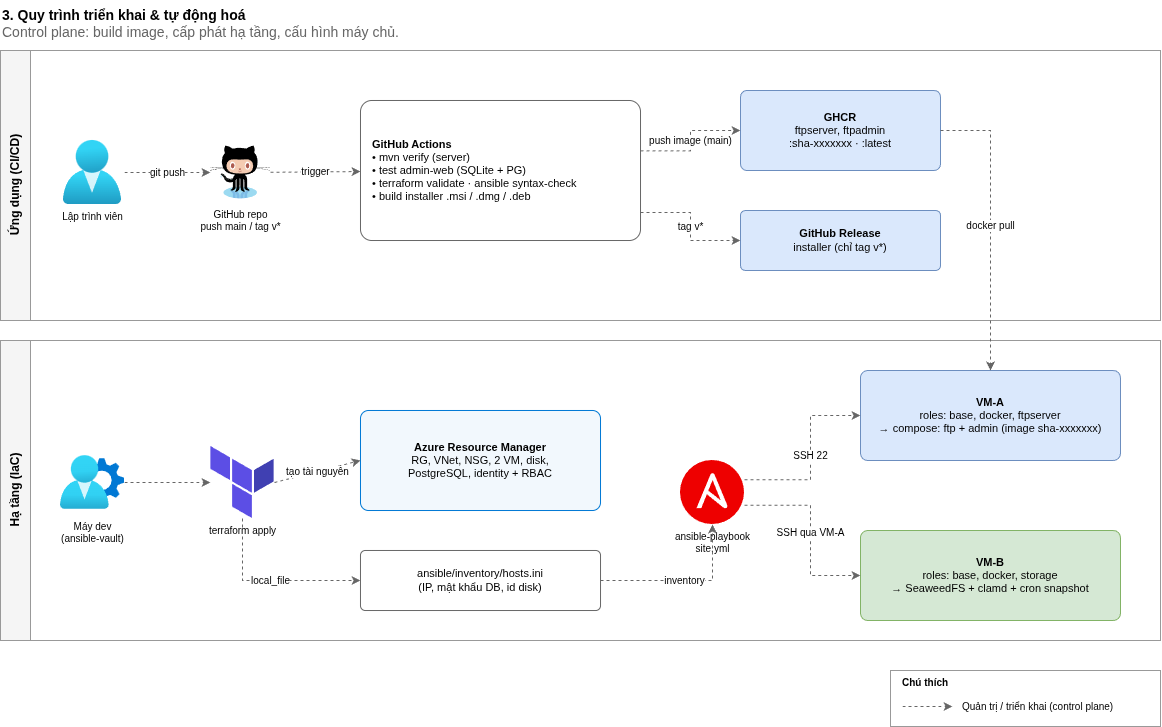

The diagram above was exported from draw.io. Its source (the exported page's mxGraphModel, read from the mxfile embedded in the PNG):
<mxGraphModel dx="1595" dy="877" grid="1" gridSize="10" guides="1" tooltips="1" connect="1" arrows="1" fold="1" page="1" pageScale="1" pageWidth="1240" pageHeight="820" math="0" shadow="0">
  <root>
    <mxCell id="0" />
    <mxCell id="1" parent="0" />
    <mxCell id="c1" parent="1" style="text;html=1;whiteSpace=wrap;fontSize=11;align=left;verticalAlign=top;fontSize=14;" value="&lt;b&gt;3. Quy trình triển khai &amp; tự động hoá&lt;/b&gt;&lt;br&gt;&lt;font color='#666666'&gt;Control plane: build image, cấp phát hạ tầng, cấu hình máy chủ.&lt;/font&gt;" vertex="1">
      <mxGeometry height="40" width="900" x="40" y="10" as="geometry" />
    </mxCell>
    <mxCell id="c2" parent="1" style="swimlane;horizontal=0;html=1;startSize=30;fontSize=12;fillColor=#F5F5F5;strokeColor=#999999;" value="Ứng dụng (CI/CD)" vertex="1">
      <mxGeometry height="270" width="1160" x="40" y="60" as="geometry" />
    </mxCell>
    <mxCell id="c3" parent="1" style="swimlane;horizontal=0;html=1;startSize=30;fontSize=12;fillColor=#F5F5F5;strokeColor=#999999;" value="Hạ tầng (IaC)" vertex="1">
      <mxGeometry height="300" width="1160" x="40" y="350" as="geometry" />
    </mxCell>
    <mxCell id="c4" parent="1" style="image;aspect=fixed;html=1;fontSize=10;image=img/lib/azure2/identity/Users.svg;" value="Lập trình viên" vertex="1">
      <mxGeometry height="64" width="64" x="100" y="150" as="geometry" />
    </mxCell>
    <mxCell id="c5" parent="1" style="image;aspect=fixed;html=1;fontSize=10;image=data:image/svg+xml,(base64 omitted: 7024 chars);" value="GitHub repo&lt;br&gt;push main / tag v*" vertex="1">
      <mxGeometry height="60" width="60" x="250" y="152" as="geometry" />
    </mxCell>
    <mxCell id="c6" parent="1" style="rounded=1;arcSize=8;whiteSpace=wrap;html=1;fontSize=11;fillColor=#FFFFFF;strokeColor=#666666;align=left;spacingLeft=10;" value="&lt;b&gt;GitHub Actions&lt;/b&gt;&lt;br&gt;• mvn verify (server)&lt;br&gt;• test admin-web (SQLite + PG)&lt;br&gt;• terraform validate · ansible syntax-check&lt;br&gt;• build installer .msi / .dmg / .deb" vertex="1">
      <mxGeometry height="140" width="280" x="400" y="110" as="geometry" />
    </mxCell>
    <mxCell id="c7" parent="1" style="rounded=1;arcSize=8;whiteSpace=wrap;html=1;fontSize=11;fillColor=#DAE8FC;strokeColor=#6C8EBF;" value="&lt;b&gt;GHCR&lt;/b&gt;&lt;br&gt;ftpserver, ftpadmin&lt;br&gt;:sha-xxxxxxx · :latest" vertex="1">
      <mxGeometry height="80" width="200" x="780" y="100" as="geometry" />
    </mxCell>
    <mxCell id="c8" parent="1" style="rounded=1;arcSize=8;whiteSpace=wrap;html=1;fontSize=11;fillColor=#DAE8FC;strokeColor=#6C8EBF;" value="&lt;b&gt;GitHub Release&lt;/b&gt;&lt;br&gt;installer (chỉ tag v*)" vertex="1">
      <mxGeometry height="60" width="200" x="780" y="220" as="geometry" />
    </mxCell>
    <mxCell id="c9" parent="1" style="image;aspect=fixed;html=1;fontSize=10;image=img/lib/azure2/identity/User_Settings.svg;" value="Máy dev&lt;br&gt;(ansible-vault)" vertex="1">
      <mxGeometry height="64" width="64" x="100" y="460" as="geometry" />
    </mxCell>
    <mxCell id="c10" parent="1" style="image;aspect=fixed;html=1;fontSize=10;image=data:image/svg+xml,(base64 omitted: 444 chars);" value="terraform apply" vertex="1">
      <mxGeometry height="72" width="64" x="250" y="456" as="geometry" />
    </mxCell>
    <mxCell id="c11" parent="1" style="rounded=1;arcSize=8;whiteSpace=wrap;html=1;fontSize=11;fillColor=#F2F8FD;strokeColor=#0078D4;" value="&lt;b&gt;Azure Resource Manager&lt;/b&gt;&lt;br&gt;RG, VNet, NSG, 2 VM, disk,&lt;br&gt;PostgreSQL, identity + RBAC" vertex="1">
      <mxGeometry height="100" width="240" x="400" y="420" as="geometry" />
    </mxCell>
    <mxCell id="c12" parent="1" style="rounded=1;arcSize=8;whiteSpace=wrap;html=1;fontSize=11;fillColor=#FFFFFF;strokeColor=#666666;" value="ansible/inventory/hosts.ini&lt;br&gt;(IP, mật khẩu DB, id disk)" vertex="1">
      <mxGeometry height="60" width="240" x="400" y="560" as="geometry" />
    </mxCell>
    <mxCell id="c13" parent="1" style="image;aspect=fixed;html=1;fontSize=10;image=data:image/svg+xml,(base64 omitted: 564 chars);" value="ansible-playbook&lt;br&gt;site.yml" vertex="1">
      <mxGeometry height="64" width="64" x="720" y="470" as="geometry" />
    </mxCell>
    <mxCell id="c14" parent="1" style="rounded=1;arcSize=8;whiteSpace=wrap;html=1;fontSize=11;fillColor=#DAE8FC;strokeColor=#6C8EBF;" value="&lt;b&gt;VM-A&lt;/b&gt;&lt;br&gt;roles: base, docker, ftpserver&lt;br&gt;→ compose: ftp + admin (image sha-xxxxxxx)" vertex="1">
      <mxGeometry height="90" width="260" x="900" y="380" as="geometry" />
    </mxCell>
    <mxCell id="c15" parent="1" style="rounded=1;arcSize=8;whiteSpace=wrap;html=1;fontSize=11;fillColor=#D5E8D4;strokeColor=#82B366;" value="&lt;b&gt;VM-B&lt;/b&gt;&lt;br&gt;roles: base, docker, storage&lt;br&gt;→ SeaweedFS + clamd + cron snapshot" vertex="1">
      <mxGeometry height="90" width="260" x="900" y="540" as="geometry" />
    </mxCell>
    <mxCell id="c16" edge="1" parent="1" source="c4" style="html=1;endArrow=classic;fontSize=10;labelBackgroundColor=#ffffff;strokeColor=#666666;dashed=1;" target="c5" value="git push">
      <mxGeometry relative="1" as="geometry" />
    </mxCell>
    <mxCell id="c17" edge="1" parent="1" source="c5" style="html=1;endArrow=classic;fontSize=10;labelBackgroundColor=#ffffff;strokeColor=#666666;dashed=1;" target="c6" value="trigger">
      <mxGeometry relative="1" as="geometry" />
    </mxCell>
    <mxCell id="c18" edge="1" parent="1" source="c6" style="html=1;endArrow=classic;fontSize=10;labelBackgroundColor=#ffffff;strokeColor=#666666;dashed=1;edgeStyle=orthogonalEdgeStyle;rounded=0;jumpStyle=arc;jumpSize=10;exitX=1;exitY=0.36;entryX=0;entryY=0.5;" target="c7" value="push image (main)">
      <mxGeometry relative="1" as="geometry">
        <Array as="points">
          <mxPoint x="730" y="160" />
          <mxPoint x="730" y="140" />
        </Array>
      </mxGeometry>
    </mxCell>
    <mxCell id="c19" edge="1" parent="1" source="c6" style="html=1;endArrow=classic;fontSize=10;labelBackgroundColor=#ffffff;strokeColor=#666666;dashed=1;edgeStyle=orthogonalEdgeStyle;rounded=0;jumpStyle=arc;jumpSize=10;exitX=1;exitY=0.8;entryX=0;entryY=0.5;" target="c8" value="tag v*">
      <mxGeometry relative="1" as="geometry">
        <Array as="points">
          <mxPoint x="730" y="222" />
          <mxPoint x="730" y="250" />
        </Array>
      </mxGeometry>
    </mxCell>
    <mxCell id="c20" edge="1" parent="1" source="c9" style="html=1;endArrow=classic;fontSize=10;labelBackgroundColor=#ffffff;strokeColor=#666666;dashed=1;" target="c10" value="">
      <mxGeometry relative="1" as="geometry" />
    </mxCell>
    <mxCell id="c21" edge="1" parent="1" source="c10" style="html=1;endArrow=classic;fontSize=10;labelBackgroundColor=#ffffff;strokeColor=#666666;dashed=1;exitX=1;exitY=0.5;entryX=0;entryY=0.5;" target="c11" value="tạo tài nguyên">
      <mxGeometry relative="1" as="geometry" />
    </mxCell>
    <mxCell id="c22" edge="1" parent="1" source="c10" style="html=1;endArrow=classic;fontSize=10;labelBackgroundColor=#ffffff;strokeColor=#666666;dashed=1;edgeStyle=orthogonalEdgeStyle;rounded=0;jumpStyle=arc;jumpSize=10;exitX=0.5;exitY=1;entryX=0;entryY=0.5;" target="c12" value="local_file">
      <mxGeometry relative="1" as="geometry">
        <Array as="points">
          <mxPoint x="282" y="590" />
        </Array>
      </mxGeometry>
    </mxCell>
    <mxCell id="c23" edge="1" parent="1" source="c12" style="html=1;endArrow=classic;fontSize=10;labelBackgroundColor=#ffffff;strokeColor=#666666;dashed=1;edgeStyle=orthogonalEdgeStyle;rounded=0;jumpStyle=arc;jumpSize=10;exitX=1;exitY=0.5;entryX=0.5;entryY=1;" target="c13" value="inventory">
      <mxGeometry relative="1" as="geometry">
        <Array as="points">
          <mxPoint x="752" y="590" />
        </Array>
      </mxGeometry>
    </mxCell>
    <mxCell id="c24" edge="1" parent="1" source="c13" style="html=1;endArrow=classic;fontSize=10;labelBackgroundColor=#ffffff;strokeColor=#666666;dashed=1;edgeStyle=orthogonalEdgeStyle;rounded=0;jumpStyle=arc;jumpSize=10;exitX=1;exitY=0.3;entryX=0;entryY=0.5;" target="c14" value="SSH 22">
      <mxGeometry relative="1" as="geometry">
        <Array as="points">
          <mxPoint x="850" y="490" />
          <mxPoint x="850" y="425" />
        </Array>
      </mxGeometry>
    </mxCell>
    <mxCell id="c25" edge="1" parent="1" source="c13" style="html=1;endArrow=classic;fontSize=10;labelBackgroundColor=#ffffff;strokeColor=#666666;dashed=1;edgeStyle=orthogonalEdgeStyle;rounded=0;jumpStyle=arc;jumpSize=10;exitX=1;exitY=0.7;entryX=0;entryY=0.5;" target="c15" value="SSH qua VM-A">
      <mxGeometry relative="1" as="geometry">
        <Array as="points">
          <mxPoint x="850" y="515" />
          <mxPoint x="850" y="585" />
        </Array>
      </mxGeometry>
    </mxCell>
    <mxCell id="c26" edge="1" parent="1" source="c7" style="html=1;endArrow=classic;fontSize=10;labelBackgroundColor=#ffffff;strokeColor=#666666;dashed=1;edgeStyle=orthogonalEdgeStyle;rounded=0;jumpStyle=arc;jumpSize=10;exitX=1;exitY=0.5;entryX=0.5;entryY=0;" target="c14" value="docker pull">
      <mxGeometry relative="1" as="geometry">
        <Array as="points">
          <mxPoint x="1030" y="140" />
          <mxPoint x="1030" y="380" />
        </Array>
      </mxGeometry>
    </mxCell>
    <mxCell id="c27" parent="1" style="rounded=0;whiteSpace=wrap;html=1;verticalAlign=top;align=left;spacingLeft=10;fontStyle=1;fontSize=11;fillColor=#FFFFFF;strokeColor=#999999;fontSize=10;" value="Chú thích" vertex="1">
      <mxGeometry height="56" width="270" x="930" y="680" as="geometry" />
    </mxCell>
    <mxCell id="c28" edge="1" parent="1" style="html=1;endArrow=classic;fontSize=10;labelBackgroundColor=#ffffff;strokeColor=#666666;dashed=1;" value="">
      <mxGeometry relative="1" as="geometry">
        <mxPoint x="942" y="716" as="sourcePoint" />
        <mxPoint x="992" y="716" as="targetPoint" />
      </mxGeometry>
    </mxCell>
    <mxCell id="c29" parent="1" style="text;html=1;whiteSpace=wrap;fontSize=11;align=left;verticalAlign=top;fontSize=10;verticalAlign=middle;" value="Quản trị / triển khai (control plane)" vertex="1">
      <mxGeometry height="18" width="195" x="1000" y="707" as="geometry" />
    </mxCell>
  </root>
</mxGraphModel>